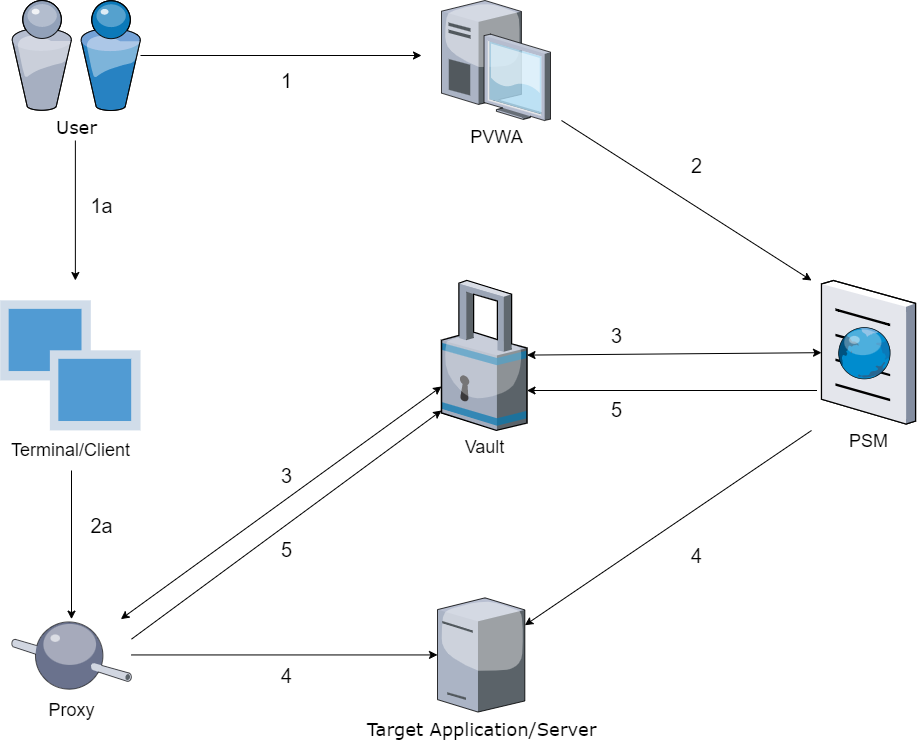

The diagram above was exported from draw.io. Its source (the exported page's mxGraphModel, read from the mxfile embedded in the PNG):
<mxGraphModel dx="1483" dy="827" grid="1" gridSize="10" guides="1" tooltips="1" connect="1" arrows="1" fold="1" page="1" pageScale="1" pageWidth="1100" pageHeight="850" background="none" math="0" shadow="0">
  <root>
    <mxCell id="0" />
    <mxCell id="1" parent="0" />
    <mxCell id="AgTrPlXcV_nY6WWjboDm-1" value="&lt;font style=&quot;font-size: 18px&quot;&gt;Target Application/Server&lt;/font&gt;" style="verticalLabelPosition=bottom;aspect=fixed;html=1;verticalAlign=top;strokeColor=none;shape=mxgraph.citrix.tower_server;rounded=0;shadow=0;comic=0;fontFamily=Verdana;" parent="1" vertex="1">
      <mxGeometry x="506" y="657.3399999999999" width="87.34" height="114.21" as="geometry" />
    </mxCell>
    <mxCell id="AgTrPlXcV_nY6WWjboDm-13" style="edgeStyle=orthogonalEdgeStyle;rounded=0;orthogonalLoop=1;jettySize=auto;html=1;" parent="1" source="AgTrPlXcV_nY6WWjboDm-2" edge="1">
      <mxGeometry relative="1" as="geometry">
        <mxPoint x="490" y="115" as="targetPoint" />
      </mxGeometry>
    </mxCell>
    <mxCell id="AgTrPlXcV_nY6WWjboDm-2" value="&lt;font style=&quot;font-size: 18px&quot;&gt;User&lt;/font&gt;" style="verticalLabelPosition=bottom;aspect=fixed;html=1;verticalAlign=top;strokeColor=none;shape=mxgraph.citrix.users;rounded=0;shadow=0;comic=0;fontFamily=Verdana;" parent="1" vertex="1">
      <mxGeometry x="80" y="60" width="129" height="110" as="geometry" />
    </mxCell>
    <mxCell id="AgTrPlXcV_nY6WWjboDm-5" value="&lt;font style=&quot;font-size: 18px&quot;&gt;PVWA&lt;/font&gt;" style="verticalLabelPosition=bottom;sketch=0;aspect=fixed;html=1;verticalAlign=top;strokeColor=none;align=center;outlineConnect=0;shape=mxgraph.citrix.desktop;" parent="1" vertex="1">
      <mxGeometry x="510" y="60" width="109" height="120.02" as="geometry" />
    </mxCell>
    <mxCell id="AgTrPlXcV_nY6WWjboDm-6" value="&lt;font style=&quot;font-size: 18px&quot;&gt;PSM&lt;/font&gt;" style="verticalLabelPosition=bottom;sketch=0;aspect=fixed;html=1;verticalAlign=top;strokeColor=none;align=center;outlineConnect=0;shape=mxgraph.citrix.browser;" parent="1" vertex="1">
      <mxGeometry x="890" y="340" width="94.05" height="143.55" as="geometry" />
    </mxCell>
    <mxCell id="AgTrPlXcV_nY6WWjboDm-7" value="&lt;font style=&quot;font-size: 18px&quot;&gt;Vault&lt;/font&gt;" style="verticalLabelPosition=bottom;sketch=0;aspect=fixed;html=1;verticalAlign=top;strokeColor=none;align=center;outlineConnect=0;shape=mxgraph.citrix.security;" parent="1" vertex="1">
      <mxGeometry x="510" y="340" width="85.5" height="149.89" as="geometry" />
    </mxCell>
    <mxCell id="AgTrPlXcV_nY6WWjboDm-18" value="&lt;font style=&quot;font-size: 20px&quot;&gt;1&lt;/font&gt;" style="text;html=1;align=center;verticalAlign=middle;resizable=0;points=[];autosize=1;strokeColor=none;fillColor=none;fontSize=13;" parent="1" vertex="1">
      <mxGeometry x="340" y="130" width="30" height="20" as="geometry" />
    </mxCell>
    <mxCell id="AgTrPlXcV_nY6WWjboDm-19" value="2" style="text;html=1;align=center;verticalAlign=middle;resizable=0;points=[];autosize=1;strokeColor=none;fillColor=none;fontSize=20;" parent="1" vertex="1">
      <mxGeometry x="750" y="210" width="30" height="30" as="geometry" />
    </mxCell>
    <mxCell id="AgTrPlXcV_nY6WWjboDm-20" value="3" style="text;html=1;align=center;verticalAlign=middle;resizable=0;points=[];autosize=1;strokeColor=none;fillColor=none;fontSize=20;" parent="1" vertex="1">
      <mxGeometry x="670" y="380" width="30" height="30" as="geometry" />
    </mxCell>
    <mxCell id="AgTrPlXcV_nY6WWjboDm-21" value="4" style="text;html=1;align=center;verticalAlign=middle;resizable=0;points=[];autosize=1;strokeColor=none;fillColor=none;fontSize=20;" parent="1" vertex="1">
      <mxGeometry x="750" y="600" width="30" height="30" as="geometry" />
    </mxCell>
    <mxCell id="AgTrPlXcV_nY6WWjboDm-22" value="5" style="text;html=1;align=center;verticalAlign=middle;resizable=0;points=[];autosize=1;strokeColor=none;fillColor=none;fontSize=20;" parent="1" vertex="1">
      <mxGeometry x="670" y="453.55" width="30" height="30" as="geometry" />
    </mxCell>
    <mxCell id="AgTrPlXcV_nY6WWjboDm-27" value="&lt;font style=&quot;font-size: 18px&quot;&gt;Terminal/Client&lt;/font&gt;" style="verticalLabelPosition=bottom;sketch=0;aspect=fixed;html=1;verticalAlign=top;strokeColor=none;align=center;outlineConnect=0;shape=mxgraph.citrix.role_load_testing_launcher;fontSize=20;" parent="1" vertex="1">
      <mxGeometry x="68.69" y="359.84" width="140.31" height="130.05" as="geometry" />
    </mxCell>
    <mxCell id="AgTrPlXcV_nY6WWjboDm-28" value="&lt;font style=&quot;font-size: 18px&quot;&gt;Proxy&lt;/font&gt;" style="verticalLabelPosition=bottom;sketch=0;aspect=fixed;html=1;verticalAlign=top;strokeColor=none;align=center;outlineConnect=0;shape=mxgraph.citrix.middleware;fontSize=20;" parent="1" vertex="1">
      <mxGeometry x="80" y="678.65" width="120" height="71.58" as="geometry" />
    </mxCell>
    <mxCell id="AgTrPlXcV_nY6WWjboDm-29" value="" style="endArrow=classic;startArrow=classic;html=1;rounded=0;fontSize=20;" parent="1" source="AgTrPlXcV_nY6WWjboDm-28" target="AgTrPlXcV_nY6WWjboDm-7" edge="1">
      <mxGeometry width="50" height="50" relative="1" as="geometry">
        <mxPoint x="160" y="660" as="sourcePoint" />
        <mxPoint x="330" y="570" as="targetPoint" />
      </mxGeometry>
    </mxCell>
    <mxCell id="AgTrPlXcV_nY6WWjboDm-30" value="" style="endArrow=classic;html=1;rounded=0;fontSize=20;" parent="1" edge="1">
      <mxGeometry width="50" height="50" relative="1" as="geometry">
        <mxPoint x="200" y="698.65" as="sourcePoint" />
        <mxPoint x="510" y="469.99999999999994" as="targetPoint" />
      </mxGeometry>
    </mxCell>
    <mxCell id="AgTrPlXcV_nY6WWjboDm-32" value="" style="endArrow=classic;html=1;rounded=0;fontSize=20;" parent="1" edge="1">
      <mxGeometry width="50" height="50" relative="1" as="geometry">
        <mxPoint x="143.87" y="200" as="sourcePoint" />
        <mxPoint x="143.87" y="340" as="targetPoint" />
      </mxGeometry>
    </mxCell>
    <mxCell id="AgTrPlXcV_nY6WWjboDm-33" value="" style="endArrow=classic;html=1;rounded=0;fontSize=20;" parent="1" edge="1">
      <mxGeometry width="50" height="50" relative="1" as="geometry">
        <mxPoint x="885.5" y="450" as="sourcePoint" />
        <mxPoint x="595.5" y="450" as="targetPoint" />
      </mxGeometry>
    </mxCell>
    <mxCell id="AgTrPlXcV_nY6WWjboDm-34" value="" style="endArrow=classic;startArrow=classic;html=1;rounded=0;fontSize=20;" parent="1" source="AgTrPlXcV_nY6WWjboDm-7" target="AgTrPlXcV_nY6WWjboDm-6" edge="1">
      <mxGeometry width="50" height="50" relative="1" as="geometry">
        <mxPoint x="750" y="370" as="sourcePoint" />
        <mxPoint x="800" y="320" as="targetPoint" />
      </mxGeometry>
    </mxCell>
    <mxCell id="AgTrPlXcV_nY6WWjboDm-35" value="" style="endArrow=classic;html=1;rounded=0;fontSize=20;" parent="1" edge="1">
      <mxGeometry width="50" height="50" relative="1" as="geometry">
        <mxPoint x="630" y="180" as="sourcePoint" />
        <mxPoint x="880" y="340" as="targetPoint" />
      </mxGeometry>
    </mxCell>
    <mxCell id="AgTrPlXcV_nY6WWjboDm-37" value="" style="endArrow=classic;html=1;rounded=0;fontSize=20;" parent="1" target="AgTrPlXcV_nY6WWjboDm-1" edge="1">
      <mxGeometry width="50" height="50" relative="1" as="geometry">
        <mxPoint x="880" y="490" as="sourcePoint" />
        <mxPoint x="640" y="620" as="targetPoint" />
      </mxGeometry>
    </mxCell>
    <mxCell id="AgTrPlXcV_nY6WWjboDm-38" value="" style="endArrow=classic;html=1;rounded=0;fontSize=20;" parent="1" source="AgTrPlXcV_nY6WWjboDm-28" target="AgTrPlXcV_nY6WWjboDm-1" edge="1">
      <mxGeometry width="50" height="50" relative="1" as="geometry">
        <mxPoint x="290" y="760" as="sourcePoint" />
        <mxPoint x="340" y="710" as="targetPoint" />
      </mxGeometry>
    </mxCell>
    <mxCell id="AgTrPlXcV_nY6WWjboDm-39" value="" style="endArrow=classic;html=1;rounded=0;fontSize=20;" parent="1" target="AgTrPlXcV_nY6WWjboDm-28" edge="1">
      <mxGeometry width="50" height="50" relative="1" as="geometry">
        <mxPoint x="140" y="530" as="sourcePoint" />
        <mxPoint x="310" y="450" as="targetPoint" />
      </mxGeometry>
    </mxCell>
    <mxCell id="AgTrPlXcV_nY6WWjboDm-40" value="4" style="text;html=1;align=center;verticalAlign=middle;resizable=0;points=[];autosize=1;strokeColor=none;fillColor=none;fontSize=20;" parent="1" vertex="1">
      <mxGeometry x="340" y="720.23" width="30" height="30" as="geometry" />
    </mxCell>
    <mxCell id="AgTrPlXcV_nY6WWjboDm-41" value="2a" style="text;html=1;align=center;verticalAlign=middle;resizable=0;points=[];autosize=1;strokeColor=none;fillColor=none;fontSize=20;" parent="1" vertex="1">
      <mxGeometry x="150" y="570" width="40" height="30" as="geometry" />
    </mxCell>
    <mxCell id="AgTrPlXcV_nY6WWjboDm-42" value="1a" style="text;html=1;align=center;verticalAlign=middle;resizable=0;points=[];autosize=1;strokeColor=none;fillColor=none;fontSize=20;" parent="1" vertex="1">
      <mxGeometry x="150" y="250" width="40" height="30" as="geometry" />
    </mxCell>
    <mxCell id="AgTrPlXcV_nY6WWjboDm-43" value="3" style="text;html=1;align=center;verticalAlign=middle;resizable=0;points=[];autosize=1;strokeColor=none;fillColor=none;fontSize=20;" parent="1" vertex="1">
      <mxGeometry x="340" y="520" width="30" height="30" as="geometry" />
    </mxCell>
    <mxCell id="AgTrPlXcV_nY6WWjboDm-44" value="5" style="text;html=1;align=center;verticalAlign=middle;resizable=0;points=[];autosize=1;strokeColor=none;fillColor=none;fontSize=20;" parent="1" vertex="1">
      <mxGeometry x="340" y="593.55" width="30" height="30" as="geometry" />
    </mxCell>
  </root>
</mxGraphModel>